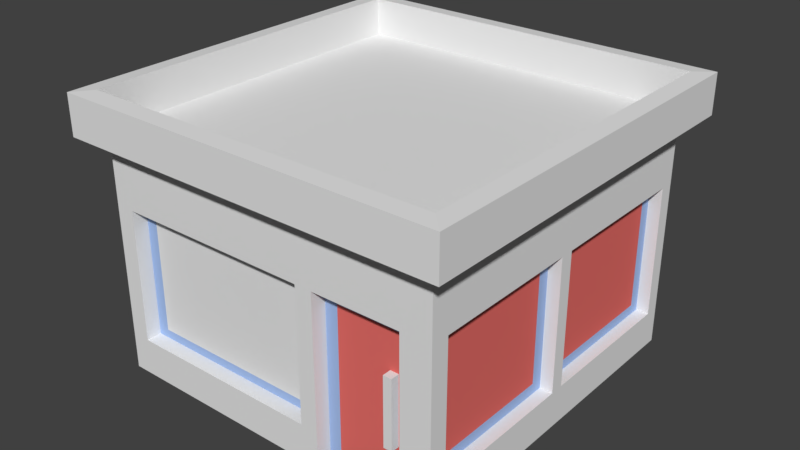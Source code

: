 # Source: BarberShop_02.blend  (saved by Blender 2.79.0; exported with 4.5.12 LTS)
import bpy
from mathutils import Matrix  # noqa: F401  (used for matrix-valued properties, if any)

bpy.ops.wm.read_factory_settings(use_empty=True)
scene = bpy.context.scene
scene.name = 'Scene'

# ---- collections
col_collection_1 = bpy.data.collections.new('Collection 1'); scene.collection.children.link(col_collection_1)

# ---- materials (node trees are filled in below, after node groups)
mat_material = bpy.data.materials.new('Material')
mat_material.alpha_threshold = 0.0
mat_material.use_transparent_shadow = False
mat_material.roughness = 0.5
mat_material.line_color = (0.0, 0.0, 0.0, 1.0)
mat_window_001 = bpy.data.materials.new('Window.001')
mat_window_001.alpha_threshold = 0.0
mat_window_001.use_transparent_shadow = False
mat_window_001.diffuse_color = (0.8, 0.1575, 0.1402, 1.0)
mat_window_001.roughness = 0.5
mat_detail = bpy.data.materials.new('Detail')
mat_detail.alpha_threshold = 0.0
mat_detail.use_transparent_shadow = False
mat_detail.diffuse_color = (0.3556, 0.4955, 0.8, 1.0)
mat_detail.roughness = 0.5
mat_window_002 = bpy.data.materials.new('Window.002')
mat_window_002.alpha_threshold = 0.0
mat_window_002.use_transparent_shadow = False
mat_window_002.roughness = 0.5

# ---- material node trees

# ---- world
world_world = bpy.data.worlds.new('World'); scene.world = world_world
world_world.color = (0.05088, 0.05088, 0.05088)
world_world.use_sun_shadow = False
world_world.sun_shadow_jitter_overblur = 0.0
world_world.cycles.sampling_method = 'MANUAL'

# ---- meshes
me_cube_008 = bpy.data.meshes.new('Cube.008')
me_cube_008.from_pydata([(1.472, -1.923, 0.5152), (1.472, -1.923, 1.292), (1.472, -1.76, 0.5152), (1.472, -1.76, 1.292), (1.568, -1.923, 0.5152), (1.568, -1.923, 1.292), (1.568, -1.76, 0.5152), (1.568, -1.76, 1.292)], [], [(0, 1, 3, 2), (2, 3, 7, 6), (6, 7, 5, 4), (4, 5, 1, 0), (2, 6, 4, 0), (7, 3, 1, 5)])
me_cube_008.use_remesh_preserve_volume = False
me_cube_008.use_remesh_preserve_attributes = False
me_cube_008.use_mirror_vertex_groups = False
me_cube_008.update()
me_cube_001 = bpy.data.meshes.new('Cube.001')
me_cube_001.from_pydata([(2.242, 2.242, 2.484), (2.242, -2.242, 2.484), (-2.242, -2.242, 2.484), (-2.242, 2.242, 2.484), (2.242, 2.242, 2.944), (2.242, -2.242, 2.944), (-2.242, -2.242, 2.944), (-2.242, 2.242, 2.944), (2.047, 2.047, 2.959), (2.047, -2.047, 2.959), (-2.047, 2.047, 2.959), (-2.047, -2.047, 2.959), (2.047, 2.047, 2.524), (2.047, -2.047, 2.524), (-2.047, 2.047, 2.524), (-2.047, -2.047, 2.524)], [], [(0, 1, 2, 3), (4, 7, 10, 8), (0, 4, 5, 1), (1, 5, 6, 2), (2, 6, 7, 3), (4, 0, 3, 7), (11, 9, 13, 15), (6, 5, 9, 11), (5, 4, 8, 9), (7, 6, 11, 10), (12, 14, 15, 13), (9, 8, 12, 13), (10, 11, 15, 14), (8, 10, 14, 12)])
me_cube_001.materials.append(mat_material)
me_cube_001.use_remesh_preserve_volume = False
me_cube_001.use_remesh_preserve_attributes = False
me_cube_001.use_mirror_vertex_groups = False
me_cube_001.update()
me_cube = bpy.data.meshes.new('Cube')
me_cube.from_pydata([(2.0, 2.0, 0.0), (2.0, -2.0, 0.0), (-2.0, -2.0, 0.0), (-2.0, 2.0, 0.0), (2.0, 2.0, 2.695), (2.0, -2.0, 2.695), (-2.0, -2.0, 2.695), (-2.0, 2.0, 2.695), (2.0, 2.0, 1.936), (2.0, -2.0, 1.936), (-2.0, -2.0, 1.936), (-2.0, 2.0, 1.936), (2.0, 2.0, 0.4204), (2.0, -2.0, 0.4204), (-2.0, -2.0, 0.4204), (-2.0, 2.0, 0.4204), (0.4663, 2.0, 0.0), (0.4663, -2.0, 0.0), (0.4663, 2.0, 2.695), (0.4663, -2.0, 2.695), (0.4663, 2.0, 1.936), (0.4663, -2.0, 1.936), (0.4663, -2.0, 0.4204), (0.4663, 2.0, 0.4204), (-1.784, 2.0, 0.0), (-1.784, -2.0, 0.0), (-1.784, 2.0, 2.695), (-1.784, -2.0, 2.695), (-1.784, 2.0, 1.936), (-1.784, -2.0, 1.936), (-1.784, -2.0, 0.4204), (-1.784, 2.0, 0.4204), (0.4663, -1.826, 1.936), (0.4663, -1.826, 0.4204), (-1.784, -1.826, 1.936), (-1.784, -1.826, 0.4204), (0.3307, -1.826, 1.821), (0.3307, -1.826, 0.5207), (-1.648, -1.826, 1.821), (-1.648, -1.826, 0.5207), (1.659, 2.0, 0.0), (1.659, -2.0, 0.0), (1.659, 2.0, 2.695), (1.659, -2.0, 2.695), (1.659, 2.0, 1.936), (1.659, -2.0, 1.936), (1.659, -2.0, 0.4204), (1.659, 2.0, 0.4204), (0.6629, 2.0, 0.0), (0.6629, -2.0, 0.0), (0.6629, 2.0, 2.695), (0.6629, -2.0, 2.695), (0.6629, 2.0, 1.936), (0.6629, -2.0, 1.936), (0.6629, -2.0, 0.4204), (0.6629, 2.0, 0.4204), (1.659, -1.825, 1.936), (1.659, -1.825, 0.4204), (1.659, -1.825, 5.96e-08), (0.6629, -1.825, 5.96e-08), (0.6629, -1.825, 1.936), (0.6629, -1.825, 0.4204), (1.519, -1.825, 1.782), (1.515, -1.825, 0.1536), (0.8026, -1.825, 0.1536), (0.8068, -1.825, 1.782), (2.0, -1.192e-07, 0.0), (-2.0, 4.768e-07, 0.0), (2.0, -1.311e-06, 2.695), (-2.0, 3.576e-07, 2.695), (-2.0, 3.576e-07, 1.936), (2.0, -8.345e-07, 1.936), (2.0, -4.768e-07, 0.4204), (-2.0, 3.576e-07, 0.4204), (0.4663, -5.96e-07, 2.695), (0.4663, 1.192e-07, 0.0), (-1.784, 2.384e-07, 2.695), (-1.784, 4.768e-07, 0.0), (1.659, 0.0, 0.0), (1.659, -1.311e-06, 2.695), (0.6629, 0.0, 0.0), (0.6629, -7.153e-07, 2.695), (-2.0, 0.07705, 0.0), (-2.0, 0.07705, 2.695), (-2.0, 0.07705, 1.936), (-2.0, 0.07705, 0.4204), (0.4663, 0.07705, 0.0), (-1.784, 0.07705, 0.0), (1.659, 0.07705, 0.0), (0.6629, 0.07705, 0.0), (2.0, 0.07705, 0.0), (2.0, 0.07704, 2.695), (2.0, 0.07705, 1.936), (2.0, 0.07705, 0.4204), (0.4663, 0.07705, 2.695), (-1.784, 0.07705, 2.695), (1.659, 0.07704, 2.695), (0.6629, 0.07705, 2.695), (2.0, -0.08122, 0.0), (2.0, -0.08122, 2.695), (2.0, -0.08122, 1.936), (2.0, -0.08122, 0.4204), (0.4663, -0.08122, 2.695), (-1.784, -0.08122, 2.695), (1.659, -0.08122, 2.695), (0.6629, -0.08122, 2.695), (-2.0, -0.08122, 0.0), (-2.0, -0.08122, 2.695), (-2.0, -0.08122, 1.936), (-2.0, -0.08122, 0.4204), (0.4663, -0.08122, 0.0), (-1.784, -0.08122, 0.0), (1.659, -0.08122, 0.0), (0.6629, -0.08122, 0.0), (-2.0, 1.832, 0.0), (-2.0, 1.832, 2.695), (-2.0, 1.832, 1.936), (-2.0, 1.832, 0.4204), (0.4663, 1.832, 0.0), (-1.784, 1.832, 0.0), (1.659, 1.832, 0.0), (0.6629, 1.832, 0.0), (2.0, 1.832, 0.0), (2.0, 1.832, 2.695), (2.0, 1.832, 1.936), (2.0, 1.832, 0.4204), (0.4663, 1.832, 2.695), (-1.784, 1.832, 2.695), (1.659, 1.832, 2.695), (0.6629, 1.832, 2.695), (2.0, -1.79, 0.0), (2.0, -1.79, 2.695), (2.0, -1.79, 1.936), (2.0, -1.79, 0.4204), (0.4663, -1.79, 2.695), (-1.784, -1.79, 2.695), (1.659, -1.79, 2.695), (0.6629, -1.79, 2.695), (-2.0, -1.79, 0.0), (-2.0, -1.79, 2.695), (-2.0, -1.79, 1.936), (-2.0, -1.79, 0.4204), (0.4663, -1.79, 0.0), (-1.784, -1.79, 0.0), (1.659, -1.79, 0.0), (0.6629, -1.79, 0.0), (1.855, 1.832, 1.936), (1.855, 0.07705, 1.936), (1.855, 1.832, 0.4204), (1.855, 0.07705, 0.4204), (1.855, -0.08122, 1.936), (1.855, -0.08122, 0.4204), (1.855, -1.79, 1.936), (1.855, -1.79, 0.4204), (1.855, -0.2187, 1.815), (1.855, -0.2187, 0.5419), (1.855, -1.652, 1.815), (1.855, -1.652, 0.5419), (1.855, 1.698, 1.82), (1.855, 0.2106, 1.82), (1.855, 1.698, 0.5367), (1.855, 0.2106, 0.5367)], [], [(143, 25, 2, 138), (135, 139, 6, 27), (132, 131, 5, 9), (29, 27, 6, 10), (116, 115, 7, 11), (31, 24, 3, 15), (26, 28, 11, 7), (117, 116, 11, 15), (30, 29, 10, 14), (133, 132, 9, 13), (130, 133, 13, 1), (25, 30, 14, 2), (114, 117, 15, 3), (28, 31, 15, 11), (52, 55, 23, 20), (49, 54, 22, 17), (54, 53, 21, 22), (50, 52, 20, 18), (55, 48, 16, 23), (53, 51, 19, 21), (137, 134, 19, 51), (145, 49, 17, 142), (20, 23, 31, 28), (17, 22, 30, 25), (22, 21, 32, 33), (18, 20, 28, 26), (23, 16, 24, 31), (21, 19, 27, 29), (134, 135, 27, 19), (142, 17, 25, 143), (35, 33, 37, 39), (21, 29, 34, 32), (29, 30, 35, 34), (30, 22, 33, 35), (37, 36, 38, 39), (33, 32, 36, 37), (34, 35, 39, 38), (32, 34, 38, 36), (130, 1, 41, 144), (131, 136, 43, 5), (9, 5, 43, 45), (12, 0, 40, 47), (4, 8, 44, 42), (13, 9, 45, 46), (1, 13, 46, 41), (8, 12, 47, 44), (63, 62, 65, 64), (136, 137, 51, 43), (45, 43, 51, 53), (47, 40, 48, 55), (42, 44, 52, 50), (46, 45, 56, 57), (61, 59, 64, 65, 60), (44, 47, 55, 52), (56, 60, 65, 62), (53, 54, 61, 60), (41, 46, 57, 58), (45, 53, 60, 56), (54, 49, 59, 61), (59, 58, 63, 64), (58, 57, 56, 62, 63), (96, 97, 81, 79), (91, 96, 79, 68), (90, 66, 78, 88), (86, 75, 77, 87), (94, 95, 76, 74), (89, 80, 75, 86), (97, 94, 74, 81), (106, 109, 73, 67), (90, 93, 72, 66), (93, 92, 71, 72), (109, 108, 70, 73), (108, 107, 69, 70), (92, 91, 68, 71), (95, 83, 69, 76), (87, 77, 67, 82), (119, 87, 82, 114), (127, 115, 83, 95), (124, 123, 91, 92), (124, 92, 147, 146), (122, 125, 93, 90), (129, 126, 94, 97), (121, 89, 86, 118), (126, 127, 95, 94), (118, 86, 87, 119), (122, 90, 88, 120), (123, 128, 96, 91), (128, 129, 97, 96), (67, 73, 85, 82), (73, 70, 84, 85), (70, 69, 83, 84), (140, 139, 107, 108), (141, 140, 108, 109), (138, 141, 109, 106), (79, 81, 105, 104), (68, 79, 104, 99), (66, 98, 112, 78), (75, 110, 111, 77), (74, 76, 103, 102), (80, 113, 110, 75), (81, 74, 102, 105), (66, 72, 101, 98), (72, 71, 100, 101), (71, 68, 99, 100), (76, 69, 107, 103), (77, 111, 106, 67), (42, 50, 129, 128), (4, 42, 128, 123), (0, 122, 120, 40), (16, 118, 119, 24), (18, 26, 127, 126), (48, 121, 118, 16), (50, 18, 126, 129), (0, 12, 125, 122), (12, 8, 124, 125), (8, 4, 123, 124), (26, 7, 115, 127), (24, 119, 114, 3), (82, 85, 117, 114), (85, 84, 116, 117), (84, 83, 115, 116), (2, 14, 141, 138), (14, 10, 140, 141), (10, 6, 139, 140), (104, 105, 137, 136), (99, 104, 136, 131), (98, 130, 144, 112), (110, 142, 143, 111), (102, 103, 135, 134), (113, 145, 142, 110), (105, 102, 134, 137), (98, 101, 133, 130), (132, 133, 153, 152), (100, 99, 131, 132), (103, 107, 139, 135), (111, 143, 138, 106), (149, 148, 160, 161), (152, 153, 157, 156), (133, 101, 151, 153), (92, 93, 149, 147), (93, 125, 148, 149), (125, 124, 146, 148), (100, 132, 152, 150), (101, 100, 150, 151), (155, 154, 156, 157), (150, 152, 156, 154), (151, 150, 154, 155), (153, 151, 155, 157), (160, 158, 159, 161), (148, 146, 158, 160), (147, 149, 161, 159), (146, 147, 159, 158), (48, 40, 58, 59)])
me_cube.polygons.foreach_set('material_index', [0, 0, 0, 0, 0, 0, 0, 0, 0, 0, 0, 0, 0, 0, 0, 0, 0, 0, 0, 0, 0, 0, 0, 0, 0, 0, 0, 0, 0, 0, 2, 0, 0, 0, 3, 2, 2, 2, 0, 0, 0, 0, 0, 0, 0, 0, 1, 0, 0, 0, 0, 0, 2, 0, 2, 0, 0, 0, 0, 2, 2, 0, 0, 0, 0, 0, 0, 0, 0, 0, 0, 0, 0, 0, 0, 0, 0, 0, 0, 0, 0, 0, 0, 0, 0, 0, 0, 0, 0, 0, 0, 0, 0, 0, 0, 0, 0, 0, 0, 0, 0, 0, 0, 0, 0, 0, 0, 0, 0, 0, 0, 0, 0, 0, 0, 0, 0, 0, 0, 0, 0, 0, 0, 0, 0, 0, 0, 0, 0, 0, 0, 0, 0, 0, 0, 0, 2, 2, 0, 0, 0, 0, 0, 0, 1, 2, 2, 2, 1, 2, 2, 2, 0])
_uv = me_cube.uv_layers.new(name='UVMap')
_uv.uv.foreach_set('vector', [0.0, 0.0, 0.0, 0.0, 0.0, 0.0, 0.0, 0.0, 0.0, 0.0, 0.0, 0.0, 0.0, 0.0, 0.0, 0.0, 0.0, 0.0, 0.0, 0.0, 0.0, 0.0, 0.0, 0.0, 0.0, 0.0, 0.0, 0.0, 0.0, 0.0, 0.0, 0.0, 0.0, 0.0, 0.0, 0.0, 0.0, 0.0, 0.0, 0.0, 0.0, 0.0, 0.0, 0.0, 0.0, 0.0, 0.0, 0.0, 0.0, 0.0, 0.0, 0.0, 0.0, 0.0, 0.0, 0.0, 0.0, 0.0, 0.0, 0.0, 0.0, 0.0, 0.0, 0.0, 0.0, 0.0, 0.0, 0.0, 0.0, 0.0, 0.0, 0.0, 0.0, 0.0, 0.0, 0.0, 0.0, 0.0, 0.0, 0.0, 0.0, 0.0, 0.0, 0.0, 0.0, 0.0, 0.0, 0.0, 0.0, 0.0, 0.0, 0.0, 0.0, 0.0, 0.0, 0.0, 0.0, 0.0, 0.0, 0.0, 0.0, 0.0, 0.0, 0.0, 0.0, 0.0, 0.0, 0.0, 0.0, 0.0, 0.0, 0.0, 0.0, 0.0, 0.0, 0.0, 0.0, 0.0, 0.0, 0.0, 0.0, 0.0, 0.0, 0.0, 0.0, 0.0, 0.0, 0.0, 0.0, 0.0, 0.0, 0.0, 0.0, 0.0, 0.0, 0.0, 0.0, 0.0, 0.0, 0.0, 0.0, 0.0, 0.0, 0.0, 0.0, 0.0, 0.0, 0.0, 0.0, 0.0, 0.0, 0.0, 0.0, 0.0, 0.0, 0.0, 0.0, 0.0, 0.0, 0.0, 0.0, 0.0, 0.0, 0.0, 0.0, 0.0, 0.0, 0.0, 0.0, 0.0, 0.0, 0.0, 0.0, 0.0, 0.0, 0.0, 0.0, 0.0, 0.0, 0.0, 0.0, 0.0, 0.0, 0.0, 0.0, 0.0, 0.0, 0.0, 0.0, 0.0, 0.0, 0.0, 0.0, 0.0, 0.0, 0.0, 0.0, 0.0, 0.0, 0.0, 0.0, 0.0, 0.0, 0.0, 0.0, 0.0, 0.0, 0.0, 0.0, 0.0, 0.0, 0.0, 0.0, 0.0, 0.0, 0.0, 0.0, 0.0, 0.0, 0.0, 0.0, 0.0, 0.0, 0.0, 0.0, 0.0, 0.0, 0.0, 0.0, 0.0, 0.0, 0.0, 0.0, 0.0, 0.0, 0.0, 0.0, 0.0, 0.0, 0.0, 0.0, 0.0, 0.0, 0.0, 0.0, 0.0, 0.0, 0.0, 0.0, 0.0, 0.0, 0.0, 0.0, 0.0, 0.0, 0.0, 0.0, 0.0, 0.0, 0.0, 0.0, 0.0, 0.0, 0.0, 0.0, 0.0, 0.0, 0.0, 0.0, 0.0, 0.0, 0.0, 0.9999, 8.105e-05, 0.9999, 0.6572, 8.105e-05, 0.6572, 8.129e-05, 8.12e-05, 0.0, 0.0, 0.0, 0.0, 0.0, 0.0, 0.0, 0.0, 0.0, 0.0, 0.0, 0.0, 0.0, 0.0, 0.0, 0.0, 0.0, 0.0, 0.0, 0.0, 0.0, 0.0, 0.0, 0.0, 0.0, 0.0, 0.0, 0.0, 0.0, 0.0, 0.0, 0.0, 0.0, 0.0, 0.0, 0.0, 0.0, 0.0, 0.0, 0.0, 0.0, 0.0, 0.0, 0.0, 0.0, 0.0, 0.0, 0.0, 0.0, 0.0, 0.0, 0.0, 0.0, 0.0, 0.0, 0.0, 0.0, 0.0, 0.0, 0.0, 0.0, 0.0, 0.0, 0.0, 0.0, 0.0, 0.0, 0.0, 0.0, 0.0, 0.0, 0.0, 0.0, 0.0, 0.0, 0.0, 0.0, 0.0, 0.0, 0.0, 0.0, 0.0, 0.0, 0.0, 0.0, 0.0, 0.0, 0.0, 0.0, 0.0, 0.0, 0.0, 0.0, 0.0, 0.0, 0.0, 0.0, 0.0, 0.0, 0.0, 0.0, 0.0, 0.0, 0.0, 0.0, 0.0, 0.0, 0.0, 0.0, 0.0, 0.0, 0.0, 0.0, 0.0, 0.0, 0.0, 0.0, 0.0, 0.0, 0.0, 0.0, 0.0, 0.0, 0.0, 0.0, 0.0, 0.0, 0.0, 0.0, 0.0, 0.0, 0.0, 0.0, 0.0, 0.0, 0.0, 0.0, 0.0, 0.0, 0.0, 0.0, 0.0, 0.0, 0.0, 0.0, 0.0, 0.0, 0.0, 0.0, 0.0, 0.0, 0.0, 0.0, 0.0, 0.0, 0.0, 0.0, 0.0, 0.0, 0.0, 0.0, 0.0, 0.0, 0.0, 0.0, 0.0, 0.0, 0.0, 0.0, 0.0, 0.0, 0.0, 0.0, 0.0, 0.0, 0.0, 0.0, 0.0, 0.0, 0.0, 0.0, 0.0, 0.0, 0.0, 0.0, 0.0, 0.0, 0.0, 0.0, 0.0, 0.0, 0.0, 0.0, 0.0, 0.0, 0.0, 0.0, 0.0, 0.0, 0.0, 0.0, 0.0, 0.0, 0.0, 0.0, 0.0, 0.0, 0.0, 0.0, 0.0, 0.0, 0.0, 0.0, 0.0, 0.0, 0.0, 0.0, 0.0, 0.0, 0.0, 0.0, 0.0, 0.0, 0.0, 0.0, 0.0, 0.0, 0.0, 0.0, 0.0, 0.0, 0.0, 0.0, 0.0, 0.0, 0.0, 0.0, 0.0, 0.0, 0.0, 0.0, 0.0, 0.0, 0.0, 0.0, 0.0, 0.0, 0.0, 0.0, 0.0, 0.0, 0.0, 0.0, 0.0, 0.0, 0.0, 0.0, 0.0, 0.0, 0.0, 0.0, 0.0, 0.0, 0.0, 0.0, 0.0, 0.0, 0.0, 0.0, 0.0, 0.0, 0.0, 0.0, 0.0, 0.0, 0.0, 0.0, 0.0, 0.0, 0.0, 0.0, 0.0, 0.0, 0.0, 0.0, 0.0, 0.0, 0.0, 0.0, 0.0, 0.0, 0.0, 0.0, 0.0, 0.0, 0.0, 0.0, 0.0, 0.0, 0.0, 0.0, 0.0, 0.0, 0.0, 0.0, 0.0, 0.0, 0.0, 0.0, 0.0, 0.0, 0.0, 0.0, 0.0, 0.0, 0.0, 0.0, 0.0, 0.0, 0.0, 0.0, 0.0, 0.0, 0.0, 0.0, 0.0, 0.0, 0.0, 0.0, 0.0, 0.0, 0.0, 0.0, 0.0, 0.0, 0.0, 0.0, 0.0, 0.0, 0.0, 0.0, 0.0, 0.0, 0.0, 0.0, 0.0, 0.0, 0.0, 0.0, 0.0, 0.0, 0.0, 0.0, 0.0, 0.0, 0.0, 0.0, 0.0, 0.0, 0.0, 0.0, 0.0, 0.0, 0.0, 0.0, 0.0, 0.0, 0.0, 0.0, 0.0, 0.0, 0.0, 0.0, 0.0, 0.0, 0.0, 0.0, 0.0, 0.0, 0.0, 0.0, 0.0, 0.0, 0.0, 0.0, 0.0, 0.0, 0.0, 0.0, 0.0, 0.0, 0.0, 0.0, 0.0, 0.0, 0.0, 0.0, 0.0, 0.0, 0.0, 0.0, 0.0, 0.0, 0.0, 0.0, 0.0, 0.0, 0.0, 0.0, 0.0, 0.0, 0.0, 0.0, 0.0, 0.0, 0.0, 0.0, 0.0, 0.0, 0.0, 0.0, 0.0, 0.0, 0.0, 0.0, 0.0, 0.0, 0.0, 0.0, 0.0, 0.0, 0.0, 0.0, 0.0, 0.0, 0.0, 0.0, 0.0, 0.0, 0.0, 0.0, 0.0, 0.0, 0.0, 0.0, 0.0, 0.0, 0.0, 0.0, 0.0, 0.0, 0.0, 0.0, 0.0, 0.0, 0.0, 0.0, 0.0, 0.0, 0.0, 0.0, 0.0, 0.0, 0.0, 0.0, 0.0, 0.0, 0.0, 0.0, 0.0, 0.0, 0.0, 0.0, 0.0, 0.0, 0.0, 0.0, 0.0, 0.0, 0.0, 0.0, 0.0, 0.0, 0.0, 0.0, 0.0, 0.0, 0.0, 0.0, 0.0, 0.0, 0.0, 0.0, 0.0, 0.0, 0.0, 0.0, 0.0, 0.0, 0.0, 0.0, 0.0, 0.0, 0.0, 0.0, 0.0, 0.0, 0.0, 0.0, 0.0, 0.0, 0.0, 0.0, 0.0, 0.0, 0.0, 0.0, 0.0, 0.0, 0.0, 0.0, 0.0, 0.0, 0.0, 0.0, 0.0, 0.0, 0.0, 0.0, 0.0, 0.0, 0.0, 0.0, 0.0, 0.0, 0.0, 0.0, 0.0, 0.0, 0.0, 0.0, 0.0, 0.0, 0.0, 0.0, 0.0, 0.0, 0.0, 0.0, 0.0, 0.0, 0.0, 0.0, 0.0, 0.0, 0.0, 0.0, 0.0, 0.0, 0.0, 0.0, 0.0, 0.0, 0.0, 0.0, 0.0, 0.0, 0.0, 0.0, 0.0, 0.0, 0.0, 0.0, 0.0, 0.0, 0.0, 0.0, 0.0, 0.0, 0.0, 0.0, 0.0, 0.0, 0.0, 0.0, 0.0, 0.0, 0.0, 0.0, 0.0, 0.0, 0.0, 0.0, 0.0, 0.0, 0.0, 0.0, 0.0, 0.0, 0.0, 0.0, 0.0, 0.0, 0.0, 0.0, 0.0, 0.0, 0.0, 0.0, 0.0, 0.0, 0.0, 0.0, 0.0, 0.0, 0.0, 0.0, 0.0, 0.0, 0.0, 0.0, 0.0, 0.0, 0.0, 0.0, 0.0, 0.0, 0.0, 0.0, 0.0, 0.0, 0.0, 0.0, 0.0, 0.0, 0.0, 0.0, 0.0, 0.0, 0.0, 0.0, 0.0, 0.0, 0.0, 0.0, 0.0, 0.0, 0.0, 0.0, 0.0, 0.0, 0.0, 0.0, 0.0, 0.0, 0.0, 0.0, 0.0, 0.0, 0.0, 0.0, 0.0, 0.0, 0.0, 0.0, 0.0, 0.0, 0.0, 0.0, 0.0, 0.0, 0.0, 0.0, 0.0, 0.0, 0.0, 0.0, 0.0, 0.0, 0.0, 0.0, 0.0, 0.0, 0.0, 0.0, 0.0, 0.0, 0.0, 0.0, 0.0, 0.0, 0.0, 0.0, 0.0, 0.0, 0.0, 0.0, 0.0, 0.0, 0.0, 0.0, 0.0, 0.0, 0.0, 0.0, 0.0, 0.0, 0.0, 0.0, 0.0, 0.0, 0.0, 0.0, 0.0, 0.0, 0.0, 0.0, 0.0, 0.0, 0.0, 0.0, 0.0, 0.0, 0.0, 0.0, 0.0, 0.0, 0.0, 0.0, 0.0, 0.0, 0.0, 0.0, 0.0, 0.0, 0.0, 0.0, 0.0, 0.0, 0.0, 0.0, 0.0, 0.0, 0.0, 0.0, 0.0, 0.0, 0.0, 0.0, 0.0, 0.0, 0.0, 0.0, 0.0, 0.0, 0.0, 0.0, 0.0, 0.0, 0.0, 0.0, 0.0, 0.0, 0.0, 0.0, 0.0, 0.0, 0.0, 0.0, 0.0, 0.0, 0.0, 0.0, 0.0, 0.0, 0.0, 0.0, 0.0, 0.0, 0.0, 0.0, 0.0, 0.0, 0.0, 0.0, 0.0, 0.0, 0.0, 0.0, 0.0, 0.0, 0.0, 0.0, 0.0, 0.0, 0.0, 0.0, 0.0, 0.0, 0.0, 0.0, 0.0, 0.0, 0.0, 0.0, 0.0, 0.0, 0.0, 0.0, 0.0, 0.0, 0.0, 0.0, 0.0, 0.0, 0.0, 0.0, 0.0, 0.0, 0.0, 0.0, 0.0, 0.0, 0.0, 0.0, 0.0, 0.0, 0.0, 0.0, 0.0, 0.0, 0.0, 0.0, 0.0, 0.0, 0.0, 0.0, 0.0, 0.0, 0.0, 0.0, 0.0, 0.0, 0.0, 0.0, 0.0, 0.0, 0.0, 0.0, 0.0, 0.0, 0.0, 0.0, 0.0, 0.0, 0.0, 0.0, 0.0, 0.0, 0.0, 0.0, 0.0, 0.0, 0.0, 0.0, 0.0, 0.0, 0.0, 0.0, 0.0, 0.0, 0.0, 0.0, 0.0, 0.0, 0.0, 0.0, 0.0, 0.0, 0.0, 0.0, 0.0, 0.0, 0.0, 0.0, 0.0, 0.0, 0.0, 0.0, 0.0, 0.0, 0.0, 0.0, 0.0, 0.0, 0.0, 0.0, 0.0, 0.0, 0.0, 0.0, 0.0, 0.0, 0.0, 0.0, 0.0, 0.0, 0.0, 0.0, 0.0, 0.0, 0.0, 0.0, 0.0, 0.0, 0.0, 0.0, 0.0, 0.0, 0.0, 0.0, 0.0, 0.0, 0.0, 0.0, 0.0, 0.0, 0.0, 0.0, 0.0, 0.0, 0.0, 0.0, 0.0, 0.0, 0.0, 0.0, 0.0, 0.0, 0.0, 0.0, 0.0, 0.0, 0.0, 0.0, 0.0, 0.0, 0.0])
me_cube.materials.append(mat_material)
me_cube.materials.append(mat_window_001)
me_cube.materials.append(mat_detail)
me_cube.materials.append(mat_window_002)
me_cube.use_remesh_preserve_volume = False
me_cube.use_remesh_preserve_attributes = False
me_cube.use_mirror_vertex_groups = False
me_cube.update()

# ---- objects
ob_cube_002 = bpy.data.objects.new('Cube.002', me_cube_008)
ob_cube_001 = bpy.data.objects.new('Cube.001', me_cube_001)
ob_cube = bpy.data.objects.new('Cube', me_cube)

# ---- transforms, parenting, visibility, modifiers, constraints
ob_cube_002.location = (-0.06014, 0.0, 0.06515)
ob_cube_002.lineart.crease_threshold = 0.0
ob_cube_001.location = (0.0, 0.0, 0.1954)
ob_cube_001.lock_rotations_4d = False
ob_cube_001.empty_display_type = 'ARROWS'
ob_cube_001.lineart.crease_threshold = 0.0
ob_cube.location = (0.0, 0.0, 0.0)
ob_cube.lock_rotations_4d = False
ob_cube.empty_display_type = 'ARROWS'
ob_cube.lineart.crease_threshold = 0.0

# ---- collection membership
col_collection_1.objects.link(ob_cube_002)
col_collection_1.objects.link(ob_cube_001)
col_collection_1.objects.link(ob_cube)

# ---- scene / render settings (as saved in the file)
scene.frame_start = 1; scene.frame_end = 250; scene.frame_set(1)
scene.render.engine = 'BLENDER_EEVEE_NEXT'
scene.render.resolution_percentage = 1
scene.render.dither_intensity = 0.0
scene.cycles.use_denoising = False
scene.cycles.samples = 128
scene.cycles.sampling_pattern = 'TABULATED_SOBOL'
scene.cycles.use_adaptive_sampling = False
scene.cycles.use_light_tree = False
scene.cycles.blur_glossy = 0.0
scene.cycles.sample_clamp_indirect = 0.0
scene.view_settings.view_transform = 'Standard'
bpy.context.view_layer.update()

# ---- added for rendering (the .blend has no active camera and no usable light): camera, sun
cam_auto = bpy.data.cameras.new('AutoCamera')
cam_auto.lens = 50.0
cam_auto.sensor_width = 36.0
cam_auto.clip_end = 1000.0
ob_auto_camera = bpy.data.objects.new('AutoCamera', cam_auto)
scene.collection.objects.link(ob_auto_camera)
ob_auto_camera.location = (6.5537, -7.86444, 6.82021)
ob_auto_camera.rotation_euler = (1.09748, -7.21219e-08, 0.694738)
scene.camera = ob_auto_camera
light_auto_sun = bpy.data.lights.new('AutoSun', 'SUN')
light_auto_sun.energy = 3.0
light_auto_sun.angle = 0.0523599
ob_auto_sun = bpy.data.objects.new('AutoSun', light_auto_sun)
scene.collection.objects.link(ob_auto_sun)
ob_auto_sun.rotation_euler = (0.872665, 0.174533, 0.523599)
bpy.context.view_layer.update()

